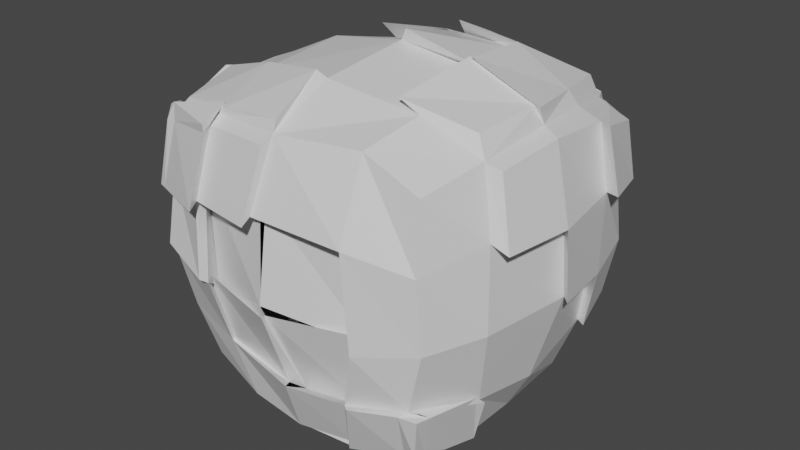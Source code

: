 # Source: weird_cube.blend  (saved by Blender 2.80.75; exported with 4.5.12 LTS)
import bpy
from mathutils import Matrix  # noqa: F401  (used for matrix-valued properties, if any)

bpy.ops.wm.read_factory_settings(use_empty=True)
scene = bpy.context.scene
scene.name = 'Scene'

# ---- collections
col_collection = bpy.data.collections.new('Collection'); scene.collection.children.link(col_collection)

# ---- materials (node trees are filled in below, after node groups)
mat_material = bpy.data.materials.new('Material')
mat_material.alpha_threshold = 0.0
mat_material.use_transparent_shadow = False
mat_material.line_color = (0.0, 0.0, 0.0, 1.0)

# ---- material node trees
mat_material.use_nodes = True; mat_material.node_tree.nodes.clear()
_N = mat_material.node_tree.nodes; _L = mat_material.node_tree.links
n0 = _N.new('ShaderNodeOutputMaterial'); n0.name = 'Material Output'; n0.location = (300, 300)
n1 = _N.new('ShaderNodeBsdfPrincipled'); n1.name = 'Principled BSDF'; n1.location = (10, 300)
n1.distribution = 'GGX'
n1.subsurface_method = 'BURLEY'
n1.inputs[2].default_value = 0.4
n1.inputs[3].default_value = 1.45
n1.inputs[27].default_value = (0.0, 0.0, 0.0, 1.0)
n1.inputs[28].default_value = 1.0
_L.new(n1.outputs[0], n0.inputs[0])
n0.is_active_output = True

# ---- world
world_world = bpy.data.worlds.new('World'); scene.world = world_world
world_world.use_nodes = True; world_world.node_tree.nodes.clear()
_N = world_world.node_tree.nodes; _L = world_world.node_tree.links
n0 = _N.new('ShaderNodeOutputWorld'); n0.name = 'World Output'; n0.location = (300, 300)
n1 = _N.new('ShaderNodeBackground'); n1.name = 'Background'; n1.location = (10, 300)
n1.inputs[0].default_value = (0.05088, 0.05088, 0.05088, 1.0)
_L.new(n1.outputs[0], n0.inputs[0])
n0.is_active_output = True
world_world.color = (0.05088, 0.05088, 0.05088)
world_world.use_sun_shadow = False
world_world.sun_shadow_jitter_overblur = 0.0

# ---- meshes
me_cube = bpy.data.meshes.new('Cube')
me_cube.from_pydata([(0.9059, 0.8903, 0.9178), (0.8743, 0.77, -0.8146), (0.9555, -0.9593, 0.9089), (0.8403, -0.8324, -0.8595), (-0.9101, 0.896, 0.8633), (-0.9263, -0.9176, 0.9541), (-0.8623, -0.8398, -0.8578), (-0.9271, 0.0006886, -0.9076), (0.01673, 0.9132, -0.8731), (0.9642, 0.9751, -0.0006236), (-0.9464, -1.058, -0.006051), (1.016, -1.012, -0.01248), (-0.9466, 0.9446, 0.007678), (0.009324, -1.07, 1.053), (1.046, 0.04192, 1.031), (0.008774, -0.9721, -0.9649), (-1.034, -0.05756, 0.9894), (0.03552, 0.9974, 1.023), (0.9173, 0.01422, -0.9309), (-0.05565, 1.154, -0.02314), (1.248, 0.05797, -0.02435), (0.4152, 0.9644, 1.081), (0.9535, -0.9529, -0.4449), (0.01616, 0.02326, 1.322), (-0.8532, -0.5306, -0.8871), (0.9198, 0.9092, -0.4355), (-0.9743, -0.9799, 0.4985), (0.913, -0.9944, -0.4306), (-0.5099, -1.006, 1.027), (1.044, -0.5224, 0.9942), (0.4652, -0.9331, -0.9107), (-1.004, 0.4385, 0.9666), (0.5275, 0.9944, 0.9231), (0.9483, 0.4856, -0.852), (-0.8881, 0.4222, -0.8899), (0.4603, 0.9119, -0.8585), (0.9676, 0.9483, 0.4773), (-0.9589, -0.9302, -0.4615), (0.9901, -1.03, 0.4735), (-0.9371, 0.9349, 0.4805), (0.5653, -0.9588, 1.066), (0.9953, 0.4955, 0.9953), (-0.4168, -0.9386, -0.9409), (-0.9533, -0.4608, 1.026), (-0.4287, 0.9372, 1.021), (0.9564, -0.4748, -0.8742), (0.4902, 1.133, -0.0202), (-0.5859, 1.069, 0.03838), (-0.001537, 1.062, -0.515), (0.06683, 1.141, 0.576), (1.176, -0.6193, -0.002353), (1.117, 0.6007, 0.04873), (1.106, -0.04238, -0.6038), (1.238, 0.004701, 0.5451), (-0.0009071, -0.4376, -1.091), (-0.008324, 0.4754, -1.022), (-0.5175, -0.0106, -1.045), (0.4803, 0.02277, -1.068), (-1.094, 0.552, -0.01689), (-1.128, -0.5785, -0.07228), (-1.061, -0.04849, -0.5714), (-1.119, 0.04833, 0.6411), (-0.535, -1.166, -0.04688), (0.617, -1.154, -0.1055), (0.06966, -1.139, -0.5545), (-0.06437, -1.211, 0.5764), (-0.005901, -0.6092, 1.245), (0.02994, 0.6831, 1.157), (0.6322, 0.05981, 1.237), (-0.5833, 0.08939, 1.21), (-0.5322, 0.6248, 1.079), (0.5979, 0.5554, 1.088), (0.6285, -0.5607, 1.163), (0.5744, -1.169, 0.5556), (0.5035, -1.084, -0.5238), (-0.5483, -0.9945, -0.555), (-1.14, -0.5326, 0.5257), (-1.074, -0.4807, -0.4538), (-1.04, 0.4655, -0.4879), (0.505, 0.5347, -0.9733), (-0.4766, 0.4241, -1.013), (-0.4999, -0.5061, -1.004), (1.085, 0.5378, -0.4765), (1.067, -0.5199, -0.5367), (-0.5789, 1.047, 0.4922), (-0.5828, 0.9588, -0.4868), (0.4991, 1.022, -0.5298), (0.6193, 1.028, 0.5459), (1.145, -0.5849, 0.5595), (0.5471, -0.4772, -1.016), (-1.084, 0.5305, 0.5288), (-0.5822, -1.084, 0.5502), (-0.5906, -0.5554, 1.152), (-0.9397, -1.112, 0.4615), (-0.8716, -1.04, 0.8973), (-0.4687, -1.161, 0.9605), (-0.5033, -1.285, 0.4939), (-0.05035, -1.142, 0.619), (-0.04539, -1.192, -0.02277), (-0.6486, -0.9945, -0.171), (-0.6433, -1.013, 0.6096), (0.7014, -1.062, -0.0006435), (-0.04471, -1.177, -0.07892), (0.05783, -0.9431, -0.6842), (0.5465, -0.9145, -0.6176), (0.6799, -1.013, -0.09672), (-0.04634, -1.197, -0.00658), (-0.02115, -1.123, 0.6467), (0.6369, -1.026, 0.5781), (1.084, 0.8958, 0.4415), (1.143, 0.8849, -0.005874), (1.159, 0.4777, 0.9467), (1.167, -2.84e-05, 0.9911), (1.226, 0.4907, -0.06622), (1.326, -0.03162, 0.0001636), (1.311, -0.06032, 0.4919), (1.063, 0.87, -0.42), (1.142, -0.4941, 0.9548), (1.005, 0.8428, 0.9014), (1.227, 0.5065, 0.4952), (1.153, 0.4929, -0.4739), (1.246, -0.5469, 0.4956), (1.166, 0.8139, 0.8554), (1.214, 0.8592, 0.4592), (1.254, 0.4238, 0.9573), (1.33, 0.4632, 0.5086), (0.4692, 1.09, 0.959), (0.8422, 1.025, 0.9019), (0.9385, 1.091, 0.4717), (0.494, 1.186, 0.4907), (0.9485, 0.9016, 0.8985), (0.8991, 1.045, 0.4761), (1.04, 0.9451, 0.8197), (1.036, 0.9792, 0.4393), (0.9307, 1.022, 0.4736), (0.9475, 1.028, 0.01326), (0.5305, 1.165, -0.002721), (1.08, 0.9815, -0.0005094), (0.5105, 1.144, 0.5052), (1.033, 0.9697, 0.4677), (-0.01075, 1.211, 0.4783), (0.02269, 1.219, -0.02648), (0.007008, 1.076, 0.974), (0.4816, 1.028, 0.9681), (0.4304, 1.185, -0.003172), (0.5386, 1.103, 0.5225), (-0.4984, 0.7405, -0.9093), (-0.9424, 0.7875, -0.4035), (0.009707, 0.9504, -0.6292), (-0.02013, 0.8598, -0.9225), (-0.9183, 0.9162, 0.01684), (-0.5825, 1.024, -0.023), (-0.5164, 0.9308, -0.5249), (0.003354, 0.4687, -1.142), (0.01673, -0.004079, -1.203), (0.4324, -0.03936, -1.151), (0.006358, -0.441, -1.154), (-0.4675, -0.02127, -1.145), (0.4764, 0.4678, -1.095), (-0.4522, 0.4461, -1.111), (-0.4318, -0.4692, -1.111), (0.4694, -0.4406, -1.13), (0.8147, 0.9174, 1.04), (0.9416, 0.4544, 1.101), (1.046, -0.01526, 1.15), (0.5682, -0.009939, 1.338), (0.002337, 0.9603, 1.152), (0.01957, 0.5935, 1.314), (0.5062, 0.5432, 1.28), (-0.02439, 0.6177, 1.226), (0.05815, 0.01174, 1.402), (0.603, 0.01145, 1.28), (0.5243, 0.5899, 1.219), (-0.4747, 0.9458, 1.046), (-0.03545, 0.9877, 1.075), (0.5354, 0.01369, 1.331), (1.0, 0.01901, 1.149), (0.9673, -0.4737, 1.121), (-0.05171, 0.5429, 1.256), (-0.5218, 0.4714, 1.22), (0.4855, -0.566, 1.235), (-0.4416, -1.008, 1.081), (-0.8925, -0.8942, 1.001), (-0.08828, -0.6125, 1.28), (0.008188, -1.031, 1.132), (-0.9591, -0.4848, 1.081), (-0.5488, -0.5398, 1.206), (-1.044, -0.9506, 0.4826), (-0.9533, -0.9461, 0.8791), (-1.062, -0.4829, 0.9686), (-1.177, -0.5475, 0.4787), (-1.036, -0.9588, 0.4779), (-0.9731, -0.9283, 0.8342), (-0.9951, -1.093, 0.4604), (-0.9403, -1.037, 0.8874), (-0.5966, -1.186, -0.03606), (-0.9499, -1.108, 0.06669), (-0.9281, -1.032, 0.5573), (-0.5878, -1.164, 0.5199), (-0.01373, -1.142, 1.005), (-0.5429, -1.075, 0.9732), (-0.08246, -1.264, 0.522), (-0.5393, -1.196, 0.5221), (-1.028, 0.4262, 0.9886), (-0.9125, 0.8513, 0.8843), (-1.046, -0.4986, 0.9767), (-1.098, 0.02566, 0.9745), (-0.9673, 0.9256, 0.4816), (-1.209, 0.05689, 0.5308), (-1.181, -0.5461, 0.4856), (-1.139, 0.5046, 0.5318), (-0.4782, -0.9709, 1.093), (-0.8758, -0.94, 0.963), (-0.9555, -0.4512, 1.075), (-0.4653, -1.165, 1.017), (-0.8906, -1.015, 1.005), (-0.9605, -0.8659, 0.9373), (-0.9879, -0.5038, 1.08), (-0.9342, -1.001, 0.9792), (-1.0, -0.8759, 0.9472), (-1.193, -0.5151, -0.01586), (-1.229, -0.08577, -0.04317), (-1.195, -0.0251, 0.5256), (-1.134, 0.48, -0.05308), (-1.112, 0.07768, -0.4812), (-1.172, -0.5065, 0.5191), (-1.14, -0.5285, -0.4376), (-1.052, 0.5197, -0.4845), (-1.086, 0.5277, 0.5904), (0.8692, -0.8744, -0.8373), (0.8745, -0.4365, -0.9156), (1.102, -0.5113, -0.5466), (1.023, -0.9355, -0.452), (0.9368, -0.8575, -0.8194), (0.9877, -0.4487, -0.8989), (1.083, -0.5736, -0.4848), (0.8866, -1.058, -0.443), (0.8384, -0.9346, -0.8227), (0.4365, -0.9782, -0.9372), (0.5633, -1.137, -0.4972), (0.9424, -0.9719, -0.759), (1.004, -1.032, -0.4455), (-0.01867, -1.216, -0.07106), (-0.6395, -1.082, -0.04157), (-0.03129, -1.009, -0.6395), (-0.5642, -0.9703, -0.5543), (0.4647, -0.945, -0.9387), (0.8474, -0.8603, -0.8947), (0.006039, -0.4684, -1.118), (0.005869, -0.9256, -1.001), (0.8763, -0.4672, -0.9679), (0.4953, -0.4888, -1.072), (-0.4634, 0.6775, -0.9203), (-0.8581, 0.6036, -0.841), (-1.031, 0.615, -0.4563), (-0.5389, 0.7807, -0.6017)], [], [(43, 5, 182, 185), (26, 93, 193, 191), (31, 4, 204, 203), (54, 89, 251, 248), (88, 29, 2, 38), (87, 32, 126, 129), (86, 46, 9, 25), (85, 47, 19, 48), (84, 44, 17, 49), (83, 50, 11, 27), (82, 51, 20, 52), (53, 20, 114, 115), (81, 54, 15, 42), (56, 80, 159, 157), (79, 33, 18, 57), (60, 77, 226, 224), (16, 31, 203, 206), (75, 62, 10, 37), (74, 63, 101, 104), (73, 40, 13, 65), (72, 66, 13, 40), (68, 71, 172, 171), (70, 31, 16, 69), (67, 70, 69, 23), (72, 29, 177, 180), (44, 4, 31, 70), (71, 68, 165, 168), (68, 14, 164, 165), (17, 67, 167, 166), (29, 72, 40, 2), (44, 70, 179, 173), (68, 23, 66, 72), (11, 38, 73, 63), (38, 2, 40, 73), (30, 74, 64, 15), (3, 27, 236, 237), (27, 11, 63, 74), (42, 75, 37, 6), (15, 64, 75, 42), (62, 75, 245, 243), (61, 90, 228, 222), (10, 26, 76, 59), (194, 94, 215, 218), (24, 77, 60, 7), (6, 37, 77, 24), (37, 10, 59, 77), (7, 60, 78, 34), (78, 60, 224, 227), (80, 55, 153, 159), (8, 35, 79, 55), (35, 1, 33, 79), (34, 80, 56, 7), (24, 81, 42, 6), (7, 56, 81, 24), (81, 56, 157, 160), (88, 53, 115, 121), (82, 25, 116, 120), (0, 41, 111, 118), (33, 82, 52, 18), (1, 25, 82, 33), (25, 9, 110, 116), (45, 83, 231, 230), (18, 52, 83, 45), (52, 20, 50, 83), (47, 84, 49, 19), (12, 39, 84, 47), (39, 4, 44, 84), (47, 85, 152, 151), (48, 8, 149, 148), (85, 48, 148, 152), (35, 86, 25, 1), (8, 48, 86, 35), (48, 19, 46, 86), (9, 46, 136, 135), (46, 19, 141, 144), (32, 87, 145, 143), (50, 88, 38, 11), (20, 53, 88, 50), (41, 14, 112, 111), (45, 3, 247, 250), (54, 81, 160, 156), (57, 18, 45, 89), (58, 90, 39, 12), (58, 78, 227, 223), (90, 61, 208, 210), (10, 62, 195, 196), (28, 91, 202, 200), (5, 28, 181, 182), (23, 69, 92, 66), (69, 16, 43, 92), (96, 95, 94, 93), (26, 91, 96, 93), (28, 5, 212, 211), (91, 28, 95, 96), (98, 97, 100, 99), (91, 62, 99, 100), (65, 91, 100, 97), (104, 101, 102, 103), (242, 244, 103, 106), (64, 74, 104, 103), (105, 108, 107, 106), (63, 73, 108, 105), (73, 65, 107, 108), (119, 111, 112, 115), (113, 119, 115, 114), (110, 109, 119, 113), (111, 119, 125, 124), (116, 110, 113, 120), (115, 112, 117, 121), (109, 110, 137, 139), (14, 29, 117, 112), (0, 118, 132, 130), (51, 82, 120, 113), (29, 88, 121, 117), (20, 51, 113, 114), (123, 122, 124, 125), (119, 109, 123, 125), (118, 111, 124, 122), (109, 118, 122, 123), (129, 126, 127, 128), (0, 36, 128, 127), (36, 87, 129, 128), (32, 0, 127, 126), (131, 130, 132, 133), (36, 0, 130, 131), (109, 36, 131, 133), (118, 109, 133, 132), (136, 138, 134, 135), (135, 134, 139, 137), (110, 9, 135, 137), (46, 87, 138, 136), (36, 109, 139, 134), (87, 36, 134, 138), (141, 140, 145, 144), (140, 142, 143, 145), (49, 17, 142, 140), (19, 49, 140, 141), (87, 46, 144, 145), (17, 32, 143, 142), (146, 152, 148, 149), (147, 150, 151, 152), (149, 55, 80, 146), (12, 47, 151, 150), (253, 252, 80, 34), (147, 78, 58, 150), (159, 153, 154, 157), (153, 158, 155, 154), (157, 154, 156, 160), (154, 155, 161, 156), (55, 79, 158, 153), (57, 89, 161, 155), (79, 57, 155, 158), (89, 54, 156, 161), (163, 168, 165, 164), (162, 21, 168, 163), (21, 166, 167, 168), (41, 0, 162, 163), (67, 71, 168, 167), (32, 17, 166, 21), (0, 32, 21, 162), (14, 41, 163, 164), (172, 169, 170, 171), (23, 68, 171, 170), (71, 67, 169, 172), (67, 23, 170, 169), (174, 173, 179, 178), (176, 175, 180, 177), (67, 17, 174, 178), (17, 44, 173, 174), (14, 68, 175, 176), (29, 14, 176, 177), (70, 67, 178, 179), (68, 72, 180, 175), (186, 185, 182, 181), (183, 186, 181, 184), (66, 92, 186, 183), (13, 66, 183, 184), (92, 43, 185, 186), (28, 13, 184, 181), (187, 188, 189, 190), (26, 5, 188, 187), (43, 76, 190, 189), (76, 26, 187, 190), (192, 191, 193, 194), (93, 94, 194, 193), (5, 43, 213, 212), (5, 26, 191, 192), (195, 198, 197, 196), (26, 10, 196, 197), (62, 91, 198, 195), (91, 26, 197, 198), (201, 199, 200, 202), (91, 65, 201, 202), (65, 13, 199, 201), (13, 28, 200, 199), (210, 203, 204, 207), (209, 205, 206, 208), (208, 206, 203, 210), (61, 76, 209, 208), (4, 39, 207, 204), (39, 90, 210, 207), (76, 43, 205, 209), (43, 16, 206, 205), (212, 213, 217, 216), (211, 212, 215, 214), (215, 212, 219, 218), (43, 189, 217, 213), (192, 194, 218, 219), (189, 188, 216, 217), (95, 28, 211, 214), (5, 192, 219, 212), (188, 5, 212, 216), (94, 95, 214, 215), (226, 220, 221, 224), (220, 225, 222, 221), (224, 221, 223, 227), (221, 222, 228, 223), (59, 76, 225, 220), (76, 61, 222, 225), (77, 59, 220, 226), (90, 58, 223, 228), (229, 230, 234, 233), (27, 3, 229, 22), (83, 27, 22, 231), (3, 45, 230, 229), (234, 235, 232, 233), (231, 22, 232, 235), (233, 240, 237, 229), (230, 231, 235, 234), (237, 236, 239, 238), (27, 74, 239, 236), (74, 30, 238, 239), (30, 3, 237, 238), (232, 27, 236, 241), (233, 232, 241, 240), (236, 237, 240, 241), (244, 242, 243, 245), (75, 64, 244, 245), (243, 242, 106, 99), (251, 250, 247, 246), (248, 251, 246, 249), (15, 54, 248, 249), (30, 15, 249, 246), (89, 45, 250, 251), (3, 30, 246, 247), (253, 254, 255, 252), (147, 152, 255, 254), (253, 34, 78, 254), (152, 146, 252, 255)])
_uv = me_cube.uv_layers.new(name='UVMap')
_uv.uv.foreach_set('vector', [0.625, 0.5625, 0.625, 0.5, 0.625, 0.5, 0.625, 0.5625, 0.5625, 0.5, 0.5625, 0.5, 0.5625, 0.5, 0.5625, 0.5, 0.625, 0.0625, 0.625, 0.0, 0.625, 0.0, 0.625, 0.0625, 0.5, 0.9375, 0.5625, 0.9375, 0.5625, 0.9375, 0.5, 0.9375, 0.3125, 0.6875, 0.375, 0.6875, 0.375, 0.75, 0.3125, 0.75, 0.8125, 0.6875, 0.875, 0.6875, 0.875, 0.6875, 0.8125, 0.6875, 0.6875, 0.6875, 0.75, 0.6875, 0.75, 0.75, 0.6875, 0.75, 0.6875, 0.5625, 0.75, 0.5625, 0.75, 0.625, 0.6875, 0.625, 0.8125, 0.5625, 0.875, 0.5625, 0.875, 0.625, 0.8125, 0.625, 0.1875, 0.6875, 0.25, 0.6875, 0.25, 0.75, 0.1875, 0.75, 0.1875, 0.5625, 0.25, 0.5625, 0.25, 0.625, 0.1875, 0.625, 0.3125, 0.625, 0.25, 0.625, 0.25, 0.625, 0.3125, 0.625, 0.4375, 0.9375, 0.5, 0.9375, 0.5, 1.0, 0.4375, 1.0, 0.4375, 0.875, 0.4375, 0.8125, 0.4375, 0.8125, 0.4375, 0.875, 0.5625, 0.8125, 0.625, 0.8125, 0.625, 0.875, 0.5625, 0.875, 0.4375, 0.625, 0.4375, 0.5625, 0.4375, 0.5625, 0.4375, 0.625, 0.625, 0.125, 0.625, 0.0625, 0.625, 0.0625, 0.625, 0.125, 0.4375, 0.4375, 0.5, 0.4375, 0.5, 0.5, 0.4375, 0.5, 0.4375, 0.3125, 0.5, 0.3125, 0.5, 0.3125, 0.4375, 0.3125, 0.5625, 0.3125, 0.625, 0.3125, 0.625, 0.375, 0.5625, 0.375, 0.4375, 0.1875, 0.5, 0.1875, 0.5, 0.25, 0.4375, 0.25, 0.4375, 0.125, 0.4375, 0.0625, 0.4375, 0.0625, 0.4375, 0.125, 0.5625, 0.0625, 0.625, 0.0625, 0.625, 0.125, 0.5625, 0.125, 0.5, 0.0625, 0.5625, 0.0625, 0.5625, 0.125, 0.5, 0.125, 0.4375, 0.1875, 0.375, 0.1875, 0.375, 0.1875, 0.4375, 0.1875, 0.5625, 0.0, 0.625, 0.0, 0.625, 0.0625, 0.5625, 0.0625, 0.4375, 0.0625, 0.4375, 0.125, 0.4375, 0.125, 0.4375, 0.0625, 0.4375, 0.125, 0.375, 0.125, 0.375, 0.125, 0.4375, 0.125, 0.5, 0.0, 0.5, 0.0625, 0.5, 0.0625, 0.5, 0.0, 0.375, 0.1875, 0.4375, 0.1875, 0.4375, 0.25, 0.375, 0.25, 0.5625, 0.0, 0.5625, 0.0625, 0.5625, 0.0625, 0.5625, 0.0, 0.4375, 0.125, 0.5, 0.125, 0.5, 0.1875, 0.4375, 0.1875, 0.5, 0.25, 0.5625, 0.25, 0.5625, 0.3125, 0.5, 0.3125, 0.5625, 0.25, 0.625, 0.25, 0.625, 0.3125, 0.5625, 0.3125, 0.375, 0.3125, 0.4375, 0.3125, 0.4375, 0.375, 0.375, 0.375, 0.375, 0.25, 0.4375, 0.25, 0.4375, 0.25, 0.375, 0.25, 0.4375, 0.25, 0.5, 0.25, 0.5, 0.3125, 0.4375, 0.3125, 0.375, 0.4375, 0.4375, 0.4375, 0.4375, 0.5, 0.375, 0.5, 0.375, 0.375, 0.4375, 0.375, 0.4375, 0.4375, 0.375, 0.4375, 0.5, 0.4375, 0.4375, 0.4375, 0.4375, 0.4375, 0.5, 0.4375, 0.5625, 0.625, 0.5625, 0.6875, 0.5625, 0.6875, 0.5625, 0.625, 0.5, 0.5, 0.5625, 0.5, 0.5625, 0.5625, 0.5, 0.5625, 0.625, 0.5, 0.625, 0.5, 0.625, 0.5, 0.625, 0.5, 0.375, 0.5625, 0.4375, 0.5625, 0.4375, 0.625, 0.375, 0.625, 0.375, 0.5, 0.4375, 0.5, 0.4375, 0.5625, 0.375, 0.5625, 0.4375, 0.5, 0.5, 0.5, 0.5, 0.5625, 0.4375, 0.5625, 0.375, 0.625, 0.4375, 0.625, 0.4375, 0.6875, 0.375, 0.6875, 0.4375, 0.6875, 0.4375, 0.625, 0.4375, 0.625, 0.4375, 0.6875, 0.4375, 0.8125, 0.5, 0.8125, 0.5, 0.8125, 0.4375, 0.8125, 0.5, 0.75, 0.5625, 0.75, 0.5625, 0.8125, 0.5, 0.8125, 0.5625, 0.75, 0.625, 0.75, 0.625, 0.8125, 0.5625, 0.8125, 0.375, 0.8125, 0.4375, 0.8125, 0.4375, 0.875, 0.375, 0.875, 0.375, 0.9375, 0.4375, 0.9375, 0.4375, 1.0, 0.375, 1.0, 0.375, 0.875, 0.4375, 0.875, 0.4375, 0.9375, 0.375, 0.9375, 0.4375, 0.9375, 0.4375, 0.875, 0.4375, 0.875, 0.4375, 0.9375, 0.3125, 0.6875, 0.3125, 0.625, 0.3125, 0.625, 0.3125, 0.6875, 0.1875, 0.5625, 0.1875, 0.5, 0.1875, 0.5, 0.1875, 0.5625, 0.375, 0.0, 0.375, 0.0625, 0.375, 0.0625, 0.375, 0.0, 0.125, 0.5625, 0.1875, 0.5625, 0.1875, 0.625, 0.125, 0.625, 0.125, 0.5, 0.1875, 0.5, 0.1875, 0.5625, 0.125, 0.5625, 0.6875, 0.75, 0.75, 0.75, 0.75, 0.75, 0.6875, 0.75, 0.125, 0.6875, 0.1875, 0.6875, 0.1875, 0.6875, 0.125, 0.6875, 0.125, 0.625, 0.1875, 0.625, 0.1875, 0.6875, 0.125, 0.6875, 0.1875, 0.625, 0.25, 0.625, 0.25, 0.6875, 0.1875, 0.6875, 0.75, 0.5625, 0.8125, 0.5625, 0.8125, 0.625, 0.75, 0.625, 0.75, 0.5, 0.8125, 0.5, 0.8125, 0.5625, 0.75, 0.5625, 0.8125, 0.5, 0.875, 0.5, 0.875, 0.5625, 0.8125, 0.5625, 0.75, 0.5625, 0.6875, 0.5625, 0.6875, 0.5625, 0.75, 0.5625, 0.6875, 0.625, 0.625, 0.625, 0.625, 0.625, 0.6875, 0.625, 0.6875, 0.5625, 0.6875, 0.625, 0.6875, 0.625, 0.6875, 0.5625, 0.625, 0.6875, 0.6875, 0.6875, 0.6875, 0.75, 0.625, 0.75, 0.625, 0.625, 0.6875, 0.625, 0.6875, 0.6875, 0.625, 0.6875, 0.6875, 0.625, 0.75, 0.625, 0.75, 0.6875, 0.6875, 0.6875, 0.75, 0.75, 0.75, 0.6875, 0.75, 0.6875, 0.75, 0.75, 0.75, 0.6875, 0.75, 0.625, 0.75, 0.625, 0.75, 0.6875, 0.875, 0.6875, 0.8125, 0.6875, 0.8125, 0.6875, 0.875, 0.6875, 0.25, 0.6875, 0.3125, 0.6875, 0.3125, 0.75, 0.25, 0.75, 0.25, 0.625, 0.3125, 0.625, 0.3125, 0.6875, 0.25, 0.6875, 0.375, 0.0625, 0.375, 0.125, 0.375, 0.125, 0.375, 0.0625, 0.625, 0.9375, 0.625, 1.0, 0.625, 1.0, 0.625, 0.9375, 0.5, 0.9375, 0.4375, 0.9375, 0.4375, 0.9375, 0.5, 0.9375, 0.5625, 0.875, 0.625, 0.875, 0.625, 0.9375, 0.5625, 0.9375, 0.5, 0.6875, 0.5625, 0.6875, 0.5625, 0.75, 0.5, 0.75, 0.5, 0.6875, 0.4375, 0.6875, 0.4375, 0.6875, 0.5, 0.6875, 0.5625, 0.6875, 0.5625, 0.625, 0.5625, 0.625, 0.5625, 0.6875, 0.5, 0.5, 0.5, 0.4375, 0.5, 0.4375, 0.5, 0.5, 0.625, 0.4375, 0.5625, 0.4375, 0.5625, 0.4375, 0.625, 0.4375, 0.625, 0.25, 0.5625, 0.25, 0.5625, 0.25, 0.625, 0.25, 0.5, 0.125, 0.5625, 0.125, 0.5625, 0.1875, 0.5, 0.1875, 0.5625, 0.125, 0.625, 0.125, 0.625, 0.1875, 0.5625, 0.1875, 0.5625, 0.4375, 0.625, 0.4375, 0.625, 0.5, 0.5625, 0.5, 0.5625, 0.5, 0.5625, 0.4375, 0.5625, 0.4375, 0.5625, 0.5, 0.5625, 0.25, 0.625, 0.25, 0.625, 0.25, 0.5625, 0.25, 0.5625, 0.4375, 0.625, 0.4375, 0.625, 0.4375, 0.5625, 0.4375, 0.5, 0.375, 0.5625, 0.375, 0.5625, 0.4375, 0.5, 0.4375, 0.5625, 0.4375, 0.5, 0.4375, 0.5, 0.4375, 0.5625, 0.4375, 0.5625, 0.375, 0.5625, 0.4375, 0.5625, 0.4375, 0.5625, 0.375, 0.4375, 0.3125, 0.5, 0.3125, 0.5, 0.375, 0.4375, 0.375, 0.5, 0.375, 0.4375, 0.375, 0.0, 0.0, 0.0, 0.0, 0.4375, 0.375, 0.4375, 0.3125, 0.4375, 0.3125, 0.4375, 0.375, 0.5, 0.3125, 0.5625, 0.3125, 0.5625, 0.375, 0.5, 0.375, 0.5, 0.3125, 0.5625, 0.3125, 0.5625, 0.3125, 0.5, 0.3125, 0.5625, 0.3125, 0.5625, 0.375, 0.5625, 0.375, 0.5625, 0.3125, 0.3125, 0.5625, 0.375, 0.5625, 0.375, 0.625, 0.3125, 0.625, 0.25, 0.5625, 0.3125, 0.5625, 0.3125, 0.625, 0.25, 0.625, 0.25, 0.5, 0.3125, 0.5, 0.3125, 0.5625, 0.25, 0.5625, 0.375, 0.5625, 0.3125, 0.5625, 0.3125, 0.5625, 0.375, 0.5625, 0.1875, 0.5, 0.25, 0.5, 0.25, 0.5625, 0.1875, 0.5625, 0.3125, 0.625, 0.375, 0.625, 0.375, 0.6875, 0.3125, 0.6875, 0.3125, 0.5, 0.25, 0.5, 0.25, 0.5, 0.3125, 0.5, 0.375, 0.125, 0.375, 0.1875, 0.375, 0.1875, 0.375, 0.125, 0.375, 0.0, 0.375, 0.0, 0.375, 0.0, 0.375, 0.0, 0.25, 0.5625, 0.1875, 0.5625, 0.1875, 0.5625, 0.25, 0.5625, 0.375, 0.6875, 0.3125, 0.6875, 0.3125, 0.6875, 0.375, 0.6875, 0.25, 0.625, 0.25, 0.5625, 0.25, 0.5625, 0.25, 0.625, 0.3125, 0.5, 0.375, 0.5, 0.375, 0.5625, 0.3125, 0.5625, 0.3125, 0.5625, 0.3125, 0.5, 0.3125, 0.5, 0.3125, 0.5625, 0.375, 0.0, 0.375, 0.0625, 0.375, 0.0625, 0.375, 0.0, 0.8125, 0.75, 0.875, 0.75, 0.875, 0.75, 0.8125, 0.75, 0.8125, 0.6875, 0.875, 0.6875, 0.875, 0.75, 0.8125, 0.75, 0.875, 0.75, 0.8125, 0.75, 0.8125, 0.75, 0.875, 0.75, 0.8125, 0.75, 0.8125, 0.6875, 0.8125, 0.6875, 0.8125, 0.75, 0.4375, 0.0, 0.375, 0.0, 0.375, 0.0, 0.4375, 0.0, 0.8125, 0.75, 0.875, 0.75, 0.875, 0.75, 0.8125, 0.75, 0.8125, 0.75, 0.875, 0.75, 0.875, 0.75, 0.8125, 0.75, 0.8125, 0.75, 0.8125, 0.75, 0.8125, 0.75, 0.8125, 0.75, 0.875, 0.75, 0.8125, 0.75, 0.8125, 0.75, 0.875, 0.75, 0.75, 0.6875, 0.8125, 0.6875, 0.8125, 0.75, 0.75, 0.75, 0.75, 0.75, 0.8125, 0.75, 0.8125, 0.75, 0.75, 0.75, 0.75, 0.75, 0.75, 0.75, 0.75, 0.75, 0.75, 0.75, 0.75, 0.6875, 0.8125, 0.6875, 0.8125, 0.6875, 0.75, 0.6875, 0.8125, 0.75, 0.8125, 0.75, 0.8125, 0.75, 0.8125, 0.75, 0.8125, 0.6875, 0.8125, 0.75, 0.8125, 0.75, 0.8125, 0.6875, 0.75, 0.625, 0.8125, 0.625, 0.8125, 0.6875, 0.75, 0.6875, 0.8125, 0.625, 0.875, 0.625, 0.875, 0.6875, 0.8125, 0.6875, 0.8125, 0.625, 0.875, 0.625, 0.875, 0.625, 0.8125, 0.625, 0.75, 0.625, 0.8125, 0.625, 0.8125, 0.625, 0.75, 0.625, 0.8125, 0.6875, 0.75, 0.6875, 0.75, 0.6875, 0.8125, 0.6875, 0.5, 0.0, 0.4375, 0.0, 0.4375, 0.0, 0.5, 0.0, 0.625, 0.5625, 0.6875, 0.5625, 0.6875, 0.625, 0.625, 0.625, 0.6875, 0.5, 0.75, 0.5, 0.75, 0.5625, 0.6875, 0.5625, 0.625, 0.625, 0.5, 0.8125, 0.4375, 0.8125, 0.625, 0.5625, 0.75, 0.5, 0.75, 0.5625, 0.75, 0.5625, 0.75, 0.5, 0.625, 0.5, 0.625, 0.5625, 0.4375, 0.8125, 0.375, 0.8125, 0.6875, 0.5, 0.4375, 0.6875, 0.5, 0.6875, 0.75, 0.5, 0.4375, 0.8125, 0.5, 0.8125, 0.5, 0.875, 0.4375, 0.875, 0.5, 0.8125, 0.5625, 0.8125, 0.5625, 0.875, 0.5, 0.875, 0.4375, 0.875, 0.5, 0.875, 0.5, 0.9375, 0.4375, 0.9375, 0.5, 0.875, 0.5625, 0.875, 0.5625, 0.9375, 0.5, 0.9375, 0.5, 0.8125, 0.5625, 0.8125, 0.5625, 0.8125, 0.5, 0.8125, 0.5625, 0.875, 0.5625, 0.9375, 0.5625, 0.9375, 0.5625, 0.875, 0.5625, 0.8125, 0.5625, 0.875, 0.5625, 0.875, 0.5625, 0.8125, 0.5625, 0.9375, 0.5, 0.9375, 0.5, 0.9375, 0.5625, 0.9375, 0.375, 0.0625, 0.4375, 0.0625, 0.4375, 0.125, 0.375, 0.125, 0.375, 0.0, 0.4375, 0.0, 0.4375, 0.0625, 0.375, 0.0625, 0.4375, 0.0, 0.5, 0.0, 0.5, 0.0625, 0.4375, 0.0625, 0.375, 0.0625, 0.375, 0.0, 0.375, 0.0, 0.375, 0.0625, 0.5, 0.0625, 0.4375, 0.0625, 0.4375, 0.0625, 0.5, 0.0625, 0.4375, 0.0, 0.5, 0.0, 0.5, 0.0, 0.4375, 0.0, 0.375, 0.0, 0.4375, 0.0, 0.4375, 0.0, 0.375, 0.0, 0.375, 0.125, 0.375, 0.0625, 0.375, 0.0625, 0.375, 0.125, 0.4375, 0.0625, 0.5, 0.0625, 0.5, 0.125, 0.4375, 0.125, 0.5, 0.125, 0.4375, 0.125, 0.4375, 0.125, 0.5, 0.125, 0.4375, 0.0625, 0.5, 0.0625, 0.5, 0.0625, 0.4375, 0.0625, 0.5, 0.0625, 0.5, 0.125, 0.5, 0.125, 0.5, 0.0625, 0.5, 0.0, 0.5625, 0.0, 0.5625, 0.0625, 0.5, 0.0625, 0.375, 0.125, 0.4375, 0.125, 0.4375, 0.1875, 0.375, 0.1875, 0.5, 0.0625, 0.5, 0.0, 0.5, 0.0, 0.5, 0.0625, 0.875, 0.625, 0.875, 0.5625, 0.875, 0.5625, 0.875, 0.625, 0.375, 0.125, 0.4375, 0.125, 0.4375, 0.125, 0.375, 0.125, 0.375, 0.1875, 0.375, 0.125, 0.375, 0.125, 0.375, 0.1875, 0.5625, 0.0625, 0.5, 0.0625, 0.5, 0.0625, 0.5625, 0.0625, 0.4375, 0.125, 0.4375, 0.1875, 0.4375, 0.1875, 0.4375, 0.125, 0.5625, 0.1875, 0.625, 0.1875, 0.625, 0.25, 0.5625, 0.25, 0.5, 0.1875, 0.5625, 0.1875, 0.5625, 0.25, 0.5, 0.25, 0.5, 0.1875, 0.5625, 0.1875, 0.5625, 0.1875, 0.5, 0.1875, 0.5, 0.25, 0.5, 0.1875, 0.5, 0.1875, 0.5, 0.25, 0.5625, 0.1875, 0.625, 0.1875, 0.625, 0.1875, 0.5625, 0.1875, 0.625, 0.4375, 0.625, 0.375, 0.625, 0.375, 0.625, 0.4375, 0.5625, 0.5, 0.625, 0.5, 0.625, 0.5625, 0.5625, 0.5625, 0.5625, 0.5, 0.625, 0.5, 0.625, 0.5, 0.5625, 0.5, 0.625, 0.5625, 0.5625, 0.5625, 0.5625, 0.5625, 0.625, 0.5625, 0.5625, 0.5625, 0.5625, 0.5, 0.5625, 0.5, 0.5625, 0.5625, 0.625, 0.5, 0.5625, 0.5, 0.5625, 0.5, 0.625, 0.5, 0.5625, 0.5, 0.625, 0.5, 0.625, 0.5, 0.5625, 0.5, 0.625, 0.5, 0.625, 0.5625, 0.625, 0.5625, 0.625, 0.5, 0.625, 0.5, 0.5625, 0.5, 0.5625, 0.5, 0.625, 0.5, 0.5, 0.4375, 0.5625, 0.4375, 0.5625, 0.5, 0.5, 0.5, 0.5625, 0.5, 0.5, 0.5, 0.5, 0.5, 0.5625, 0.5, 0.5, 0.4375, 0.5625, 0.4375, 0.5625, 0.4375, 0.5, 0.4375, 0.5625, 0.4375, 0.5625, 0.5, 0.5625, 0.5, 0.5625, 0.4375, 0.5625, 0.375, 0.625, 0.375, 0.625, 0.4375, 0.5625, 0.4375, 0.5625, 0.4375, 0.5625, 0.375, 0.5625, 0.375, 0.5625, 0.4375, 0.5625, 0.375, 0.625, 0.375, 0.625, 0.375, 0.5625, 0.375, 0.625, 0.375, 0.625, 0.4375, 0.625, 0.4375, 0.625, 0.375, 0.5625, 0.6875, 0.625, 0.6875, 0.625, 0.75, 0.5625, 0.75, 0.5625, 0.5625, 0.625, 0.5625, 0.625, 0.625, 0.5625, 0.625, 0.5625, 0.625, 0.625, 0.625, 0.625, 0.6875, 0.5625, 0.6875, 0.5625, 0.625, 0.5625, 0.5625, 0.5625, 0.5625, 0.5625, 0.625, 0.875, 0.5, 0.8125, 0.5, 0.8125, 0.5, 0.875, 0.5, 0.5625, 0.75, 0.5625, 0.6875, 0.5625, 0.6875, 0.5625, 0.75, 0.5625, 0.5625, 0.625, 0.5625, 0.625, 0.5625, 0.5625, 0.5625, 0.625, 0.1875, 0.625, 0.125, 0.625, 0.125, 0.625, 0.1875, 0.625, 0.5, 0.625, 0.5625, 0.625, 0.5625, 0.625, 0.5, 0.5625, 0.25, 0.625, 0.25, 0.625, 0.25, 0.5625, 0.25, 0.625, 0.25, 0.625, 0.25, 0.625, 0.25, 0.625, 0.25, 0.625, 0.5625, 0.625, 0.5625, 0.625, 0.5625, 0.625, 0.5625, 0.625, 0.5, 0.625, 0.5, 0.625, 0.5, 0.625, 0.5, 0.625, 0.5625, 0.625, 0.5, 0.625, 0.5, 0.625, 0.5625, 0.625, 0.4375, 0.625, 0.4375, 0.625, 0.4375, 0.625, 0.4375, 0.625, 0.5, 0.625, 0.5, 0.625, 0.5, 0.625, 0.5, 0.625, 0.5, 0.625, 0.5, 0.625, 0.5, 0.625, 0.5, 0.625, 0.5, 0.625, 0.4375, 0.625, 0.4375, 0.625, 0.5, 0.4375, 0.5625, 0.5, 0.5625, 0.5, 0.625, 0.4375, 0.625, 0.5, 0.5625, 0.5625, 0.5625, 0.5625, 0.625, 0.5, 0.625, 0.4375, 0.625, 0.5, 0.625, 0.5, 0.6875, 0.4375, 0.6875, 0.5, 0.625, 0.5625, 0.625, 0.5625, 0.6875, 0.5, 0.6875, 0.5, 0.5625, 0.5625, 0.5625, 0.5625, 0.5625, 0.5, 0.5625, 0.5625, 0.5625, 0.5625, 0.625, 0.5625, 0.625, 0.5625, 0.5625, 0.4375, 0.5625, 0.5, 0.5625, 0.5, 0.5625, 0.4375, 0.5625, 0.5625, 0.6875, 0.5, 0.6875, 0.5, 0.6875, 0.5625, 0.6875, 0.625, 1.0, 0.625, 0.9375, 0.625, 0.9375, 0.625, 1.0, 0.4375, 0.25, 0.375, 0.25, 0.375, 0.25, 0.4375, 0.25, 0.1875, 0.6875, 0.1875, 0.75, 0.1875, 0.75, 0.1875, 0.6875, 0.625, 1.0, 0.625, 0.9375, 0.625, 0.9375, 0.625, 1.0, 0.125, 0.6875, 0.1875, 0.6875, 0.1875, 0.75, 0.125, 0.75, 0.1875, 0.6875, 0.1875, 0.75, 0.1875, 0.75, 0.1875, 0.6875, 0.125, 0.75, 0.375, 0.25, 0.375, 0.25, 0.625, 1.0, 0.125, 0.6875, 0.1875, 0.6875, 0.1875, 0.6875, 0.125, 0.6875, 0.375, 0.25, 0.4375, 0.25, 0.4375, 0.3125, 0.375, 0.3125, 0.4375, 0.25, 0.4375, 0.3125, 0.4375, 0.3125, 0.4375, 0.25, 0.4375, 0.3125, 0.375, 0.3125, 0.375, 0.3125, 0.4375, 0.3125, 0.5625, 1.0, 0.625, 1.0, 0.625, 1.0, 0.5625, 1.0, 0.0, 0.0, 0.0, 0.0, 0.0, 0.0, 0.0, 0.0, 0.125, 0.75, 0.1875, 0.75, 0.4375, 0.25, 0.375, 0.25, 0.4375, 0.25, 0.375, 0.25, 0.375, 0.25, 0.4375, 0.25, 0.4375, 0.375, 0.5, 0.375, 0.5, 0.4375, 0.4375, 0.4375, 0.4375, 0.4375, 0.4375, 0.375, 0.4375, 0.375, 0.4375, 0.4375, 0.5, 0.4375, 0.5, 0.375, 0.0, 0.0, 0.0, 0.0, 0.5625, 0.9375, 0.625, 0.9375, 0.625, 1.0, 0.5625, 1.0, 0.5, 0.9375, 0.5625, 0.9375, 0.5625, 1.0, 0.5, 1.0, 0.5, 1.0, 0.5, 0.9375, 0.5, 0.9375, 0.5, 1.0, 0.375, 0.3125, 0.375, 0.375, 0.375, 0.375, 0.375, 0.3125, 0.5625, 0.9375, 0.625, 0.9375, 0.625, 0.9375, 0.5625, 0.9375, 0.625, 1.0, 0.5625, 1.0, 0.5625, 1.0, 0.625, 1.0, 0.625, 0.5, 0.6875, 0.5, 0.6875, 0.5625, 0.625, 0.5625, 0.6875, 0.5, 0.6875, 0.5625, 0.6875, 0.5625, 0.6875, 0.5, 0.625, 0.5, 0.375, 0.6875, 0.4375, 0.6875, 0.6875, 0.5, 0.6875, 0.5625, 0.625, 0.5625, 0.625, 0.5625, 0.6875, 0.5625])
me_cube.materials.append(mat_material)
me_cube.use_remesh_preserve_volume = False
me_cube.use_remesh_preserve_attributes = False
me_cube.use_mirror_vertex_groups = False
me_cube.update()

# ---- objects
ob_cube = bpy.data.objects.new('Cube', me_cube)

# ---- transforms, parenting, visibility, modifiers, constraints
ob_cube.location = (0.0, 0.0, 0.0)
ob_cube.scale = (0.05, 0.05, 0.05)
ob_cube.lock_rotations_4d = False
ob_cube.empty_display_type = 'ARROWS'
ob_cube.lineart.crease_threshold = 0.0

# ---- collection membership
col_collection.objects.link(ob_cube)

# ---- scene / render settings (as saved in the file)
scene.frame_start = 1; scene.frame_end = 250; scene.frame_set(1)
scene.render.engine = 'BLENDER_EEVEE_NEXT'
scene.cycles.use_denoising = False
scene.cycles.samples = 128
scene.cycles.sampling_pattern = 'TABULATED_SOBOL'
scene.cycles.use_adaptive_sampling = False
scene.cycles.use_light_tree = False
scene.view_settings.view_transform = 'Filmic'
bpy.context.view_layer.update()

# ---- added for rendering (the .blend has no active camera and no usable light): camera, sun
cam_auto = bpy.data.cameras.new('AutoCamera')
cam_auto.lens = 50.0
cam_auto.sensor_width = 36.0
cam_auto.clip_end = 1000.0
ob_auto_camera = bpy.data.objects.new('AutoCamera', cam_auto)
scene.collection.objects.link(ob_auto_camera)
ob_auto_camera.location = (0.207388, -0.247476, 0.168855)
ob_auto_camera.rotation_euler = (1.09748, -7.21219e-08, 0.694738)
scene.camera = ob_auto_camera
light_auto_sun = bpy.data.lights.new('AutoSun', 'SUN')
light_auto_sun.energy = 3.0
light_auto_sun.angle = 0.0523599
ob_auto_sun = bpy.data.objects.new('AutoSun', light_auto_sun)
scene.collection.objects.link(ob_auto_sun)
ob_auto_sun.rotation_euler = (0.872665, 0.174533, 0.523599)
bpy.context.view_layer.update()
